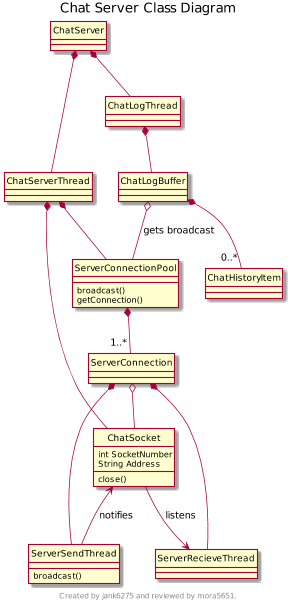

The diagram above was rendered by PlantUML. Its source (embedded in the PNG):
@startuml
scale max 800*600
title Chat Server Class Diagram
footer 
Created by jank6275 and reviewed by mora5651.
endfooter
hide circle

ChatServer *-- ChatServerThread
ChatServer *-- ChatLogThread

ChatServerThread *-- ServerConnectionPool
ChatServerThread *-- ChatSocket

ChatLogThread *-- ChatLogBuffer
ChatLogBuffer *--"0..*" ChatHistoryItem
ChatLogBuffer o-- ServerConnectionPool : gets broadcast

ServerConnectionPool *--"1..*" ServerConnection
ServerConnection *-- ServerSendThread
ServerConnection *-- ServerRecieveThread
ServerConnection o-- ChatSocket

ChatSocket <-- ServerSendThread : notifies
ChatSocket --> ServerRecieveThread : listens

class ChatSocket {
    int SocketNumber
    String Address
    close()
}

class ServerConnectionPool {
    broadcast()
    getConnection()
}

class ServerSendThread {
    broadcast()
}

@enduml